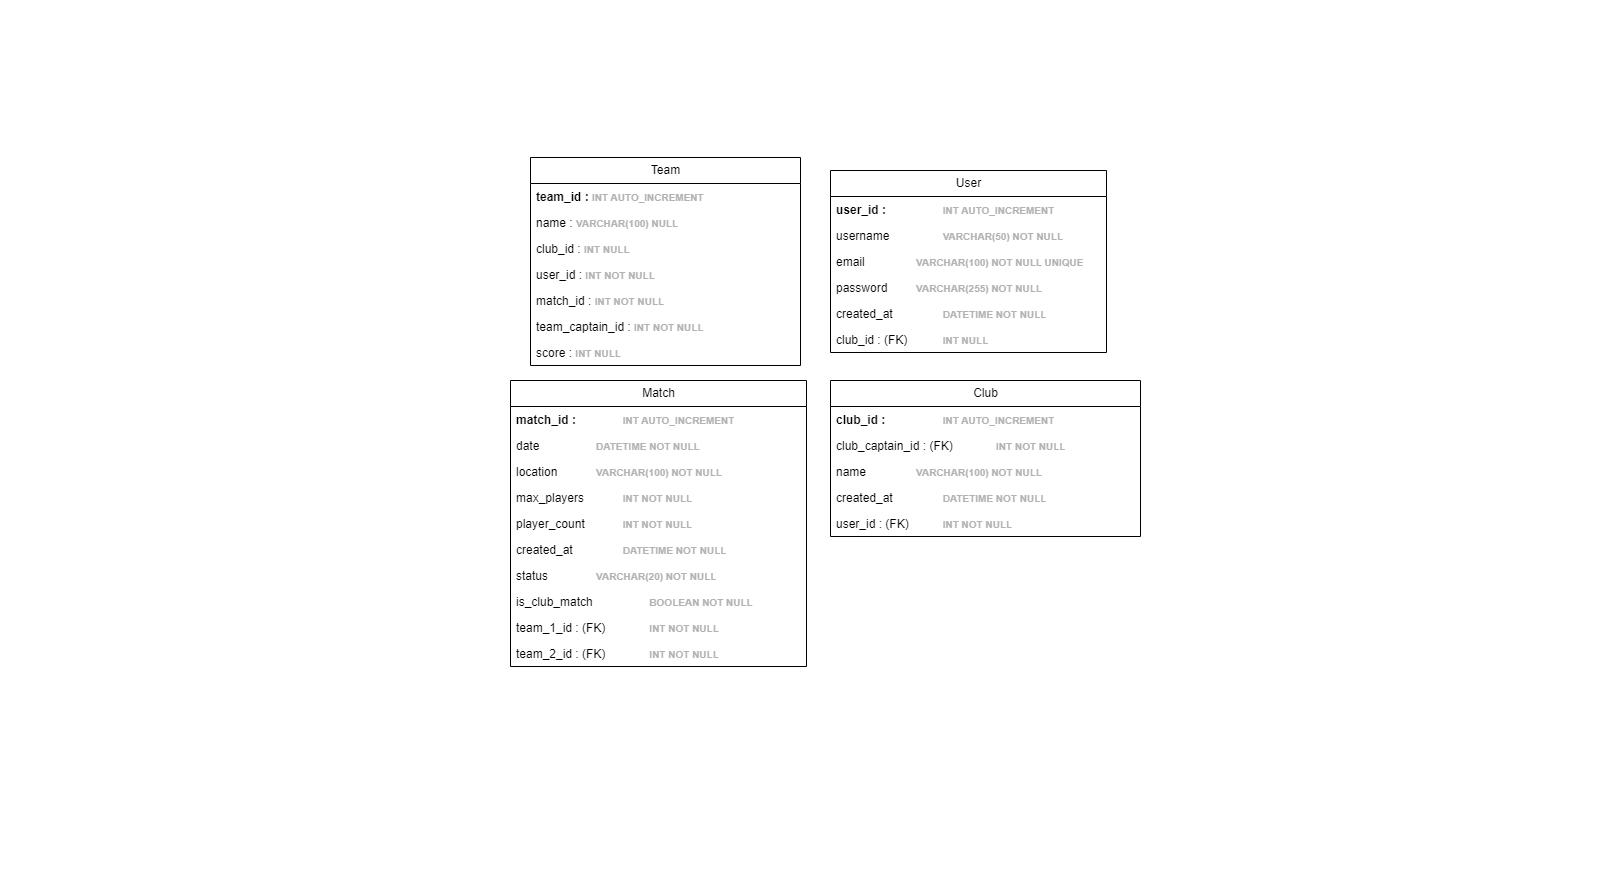

The diagram above was exported from draw.io. Its source (the exported page's mxGraphModel, read from the mxfile embedded in the PNG):
<mxGraphModel dx="1816" dy="623" grid="1" gridSize="10" guides="1" tooltips="1" connect="1" arrows="1" fold="1" page="1" pageScale="1" pageWidth="827" pageHeight="1169" math="0" shadow="0">
  <root>
    <mxCell id="0" />
    <mxCell id="1" parent="0" />
    <mxCell id="GnNdeVeWmcvYcmeSScx0-1" value="" style="rounded=0;whiteSpace=wrap;html=1;strokeColor=none;movable=0;resizable=0;rotatable=0;deletable=0;editable=0;locked=1;connectable=0;" parent="1" vertex="1">
      <mxGeometry x="-180" width="1610" height="870" as="geometry" />
    </mxCell>
    <mxCell id="QJBwHKzlTMqpCbGbs2k9-1" value="User" style="swimlane;fontStyle=0;childLayout=stackLayout;horizontal=1;startSize=26;fillColor=none;horizontalStack=0;resizeParent=1;resizeParentMax=0;resizeLast=0;collapsible=1;marginBottom=0;html=1;" parent="1" vertex="1">
      <mxGeometry x="650" y="170" width="276" height="182" as="geometry" />
    </mxCell>
    <mxCell id="QJBwHKzlTMqpCbGbs2k9-2" value="&lt;b&gt;user_id :  &lt;span style=&quot;white-space: pre;&quot;&gt;&#09;&lt;/span&gt;&lt;span style=&quot;white-space: pre;&quot;&gt;&#09;&lt;/span&gt;&lt;font style=&quot;font-size: 10px; color: rgb(179, 179, 179);&quot;&gt;INT AUTO_INCREMENT&lt;/font&gt;&lt;/b&gt;" style="text;strokeColor=none;fillColor=none;align=left;verticalAlign=top;spacingLeft=4;spacingRight=4;overflow=hidden;rotatable=0;points=[[0,0.5],[1,0.5]];portConstraint=eastwest;whiteSpace=wrap;html=1;" parent="QJBwHKzlTMqpCbGbs2k9-1" vertex="1">
      <mxGeometry y="26" width="276" height="26" as="geometry" />
    </mxCell>
    <mxCell id="QJBwHKzlTMqpCbGbs2k9-3" value="username&lt;span style=&quot;white-space: pre;&quot;&gt;&#09;&lt;/span&gt;&lt;span style=&quot;white-space: pre;&quot;&gt;&#09;&lt;/span&gt;&lt;font color=&quot;#b3b3b3&quot;&gt;&lt;span style=&quot;font-size: 10px;&quot;&gt;&lt;b&gt;VARCHAR(50) NOT NULL&lt;/b&gt;&lt;/span&gt;&lt;/font&gt;" style="text;strokeColor=none;fillColor=none;align=left;verticalAlign=top;spacingLeft=4;spacingRight=4;overflow=hidden;rotatable=0;points=[[0,0.5],[1,0.5]];portConstraint=eastwest;whiteSpace=wrap;html=1;" parent="QJBwHKzlTMqpCbGbs2k9-1" vertex="1">
      <mxGeometry y="52" width="276" height="26" as="geometry" />
    </mxCell>
    <mxCell id="QJBwHKzlTMqpCbGbs2k9-4" value="email&lt;span style=&quot;white-space: pre;&quot;&gt;&#09;&lt;/span&gt;&lt;span style=&quot;white-space: pre;&quot;&gt;&#09;&lt;/span&gt;&lt;font color=&quot;#b3b3b3&quot;&gt;&lt;span style=&quot;font-size: 10px;&quot;&gt;&lt;b&gt;VARCHAR(100) NOT NULL UNIQUE&lt;/b&gt;&lt;/span&gt;&lt;/font&gt;" style="text;strokeColor=none;fillColor=none;align=left;verticalAlign=top;spacingLeft=4;spacingRight=4;overflow=hidden;rotatable=0;points=[[0,0.5],[1,0.5]];portConstraint=eastwest;whiteSpace=wrap;html=1;" parent="QJBwHKzlTMqpCbGbs2k9-1" vertex="1">
      <mxGeometry y="78" width="276" height="26" as="geometry" />
    </mxCell>
    <mxCell id="QJBwHKzlTMqpCbGbs2k9-5" value="password&lt;span style=&quot;white-space: pre;&quot;&gt;&#09;&lt;/span&gt;&lt;span style=&quot;white-space: pre;&quot;&gt;&#09;&lt;/span&gt;&lt;font color=&quot;#b3b3b3&quot;&gt;&lt;span style=&quot;font-size: 10px;&quot;&gt;&lt;b&gt;VARCHAR(255) NOT NULL&lt;/b&gt;&lt;/span&gt;&lt;/font&gt;" style="text;strokeColor=none;fillColor=none;align=left;verticalAlign=top;spacingLeft=4;spacingRight=4;overflow=hidden;rotatable=0;points=[[0,0.5],[1,0.5]];portConstraint=eastwest;whiteSpace=wrap;html=1;" parent="QJBwHKzlTMqpCbGbs2k9-1" vertex="1">
      <mxGeometry y="104" width="276" height="26" as="geometry" />
    </mxCell>
    <mxCell id="QJBwHKzlTMqpCbGbs2k9-6" value="created_at&lt;span style=&quot;white-space: pre;&quot;&gt;&#09;&lt;/span&gt;&lt;span style=&quot;white-space: pre;&quot;&gt;&#09;&lt;/span&gt;&lt;font color=&quot;#b3b3b3&quot;&gt;&lt;span style=&quot;font-size: 10px;&quot;&gt;&lt;b&gt;DATETIME NOT NULL&lt;/b&gt;&lt;/span&gt;&lt;/font&gt;" style="text;strokeColor=none;fillColor=none;align=left;verticalAlign=top;spacingLeft=4;spacingRight=4;overflow=hidden;rotatable=0;points=[[0,0.5],[1,0.5]];portConstraint=eastwest;whiteSpace=wrap;html=1;" parent="QJBwHKzlTMqpCbGbs2k9-1" vertex="1">
      <mxGeometry y="130" width="276" height="26" as="geometry" />
    </mxCell>
    <mxCell id="QJBwHKzlTMqpCbGbs2k9-7" value="club_id :  (FK)&lt;span style=&quot;white-space: pre;&quot;&gt;&#09;&lt;/span&gt;&lt;span style=&quot;white-space: pre;&quot;&gt;&#09;&lt;/span&gt;&lt;font color=&quot;#b3b3b3&quot;&gt;&lt;span style=&quot;font-size: 10px;&quot;&gt;&lt;b&gt;INT NULL&lt;/b&gt;&lt;/span&gt;&lt;/font&gt;" style="text;strokeColor=none;fillColor=none;align=left;verticalAlign=top;spacingLeft=4;spacingRight=4;overflow=hidden;rotatable=0;points=[[0,0.5],[1,0.5]];portConstraint=eastwest;whiteSpace=wrap;html=1;" parent="QJBwHKzlTMqpCbGbs2k9-1" vertex="1">
      <mxGeometry y="156" width="276" height="26" as="geometry" />
    </mxCell>
    <mxCell id="QJBwHKzlTMqpCbGbs2k9-8" value="Match" style="swimlane;fontStyle=0;childLayout=stackLayout;horizontal=1;startSize=26;fillColor=none;horizontalStack=0;resizeParent=1;resizeParentMax=0;resizeLast=0;collapsible=1;marginBottom=0;html=1;" parent="1" vertex="1">
      <mxGeometry x="330" y="380" width="296" height="286" as="geometry" />
    </mxCell>
    <mxCell id="QJBwHKzlTMqpCbGbs2k9-9" value="&lt;b&gt;match_id :  &lt;span style=&quot;white-space: pre;&quot;&gt;&#09;&lt;/span&gt;&lt;span style=&quot;white-space: pre;&quot;&gt;&#09;&lt;/span&gt;&lt;/b&gt;&lt;b style=&quot;color: rgb(179, 179, 179); font-size: 10px;&quot;&gt;INT AUTO_INCREMENT&lt;/b&gt;" style="text;strokeColor=none;fillColor=none;align=left;verticalAlign=top;spacingLeft=4;spacingRight=4;overflow=hidden;rotatable=0;points=[[0,0.5],[1,0.5]];portConstraint=eastwest;whiteSpace=wrap;html=1;" parent="QJBwHKzlTMqpCbGbs2k9-8" vertex="1">
      <mxGeometry y="26" width="296" height="26" as="geometry" />
    </mxCell>
    <mxCell id="QJBwHKzlTMqpCbGbs2k9-10" value="date&lt;span style=&quot;white-space: pre;&quot;&gt;&#09;&lt;/span&gt;&lt;span style=&quot;white-space: pre;&quot;&gt;&#09;&lt;/span&gt;&lt;span style=&quot;white-space: pre;&quot;&gt;&#09;&lt;/span&gt;&lt;b style=&quot;color: rgb(179, 179, 179); font-size: 10px;&quot;&gt;DATETIME NOT NULL&lt;/b&gt;" style="text;strokeColor=none;fillColor=none;align=left;verticalAlign=top;spacingLeft=4;spacingRight=4;overflow=hidden;rotatable=0;points=[[0,0.5],[1,0.5]];portConstraint=eastwest;whiteSpace=wrap;html=1;" parent="QJBwHKzlTMqpCbGbs2k9-8" vertex="1">
      <mxGeometry y="52" width="296" height="26" as="geometry" />
    </mxCell>
    <mxCell id="QJBwHKzlTMqpCbGbs2k9-11" value="location&lt;span style=&quot;white-space: pre;&quot;&gt;&#09;&lt;/span&gt;&lt;span style=&quot;white-space: pre;&quot;&gt;&#09;&lt;/span&gt;&lt;b style=&quot;color: rgb(179, 179, 179); font-size: 10px;&quot;&gt;VARCHAR(100) NOT NULL&lt;/b&gt;" style="text;strokeColor=none;fillColor=none;align=left;verticalAlign=top;spacingLeft=4;spacingRight=4;overflow=hidden;rotatable=0;points=[[0,0.5],[1,0.5]];portConstraint=eastwest;whiteSpace=wrap;html=1;" parent="QJBwHKzlTMqpCbGbs2k9-8" vertex="1">
      <mxGeometry y="78" width="296" height="26" as="geometry" />
    </mxCell>
    <mxCell id="QJBwHKzlTMqpCbGbs2k9-12" value="max_players&lt;span style=&quot;white-space: pre;&quot;&gt;&#09;&lt;/span&gt;&lt;span style=&quot;white-space: pre;&quot;&gt;&#09;&lt;/span&gt;&lt;b style=&quot;color: rgb(179, 179, 179); font-size: 10px;&quot;&gt;INT NOT NULL&lt;/b&gt;" style="text;strokeColor=none;fillColor=none;align=left;verticalAlign=top;spacingLeft=4;spacingRight=4;overflow=hidden;rotatable=0;points=[[0,0.5],[1,0.5]];portConstraint=eastwest;whiteSpace=wrap;html=1;" parent="QJBwHKzlTMqpCbGbs2k9-8" vertex="1">
      <mxGeometry y="104" width="296" height="26" as="geometry" />
    </mxCell>
    <mxCell id="QJBwHKzlTMqpCbGbs2k9-13" value="player_count&lt;span style=&quot;white-space: pre;&quot;&gt;&#09;&lt;/span&gt;&lt;span style=&quot;white-space: pre;&quot;&gt;&#09;&lt;/span&gt;&lt;b style=&quot;color: rgb(179, 179, 179); font-size: 10px;&quot;&gt;INT NOT NULL&lt;/b&gt;" style="text;strokeColor=none;fillColor=none;align=left;verticalAlign=top;spacingLeft=4;spacingRight=4;overflow=hidden;rotatable=0;points=[[0,0.5],[1,0.5]];portConstraint=eastwest;whiteSpace=wrap;html=1;" parent="QJBwHKzlTMqpCbGbs2k9-8" vertex="1">
      <mxGeometry y="130" width="296" height="26" as="geometry" />
    </mxCell>
    <mxCell id="QJBwHKzlTMqpCbGbs2k9-14" value="created_at&lt;span style=&quot;white-space: pre;&quot;&gt;&#09;&lt;/span&gt;&lt;span style=&quot;white-space: pre;&quot;&gt;&#09;&lt;/span&gt;&lt;b style=&quot;color: rgb(179, 179, 179); font-size: 10px;&quot;&gt;DATETIME NOT NULL&lt;/b&gt;" style="text;strokeColor=none;fillColor=none;align=left;verticalAlign=top;spacingLeft=4;spacingRight=4;overflow=hidden;rotatable=0;points=[[0,0.5],[1,0.5]];portConstraint=eastwest;whiteSpace=wrap;html=1;" parent="QJBwHKzlTMqpCbGbs2k9-8" vertex="1">
      <mxGeometry y="156" width="296" height="26" as="geometry" />
    </mxCell>
    <mxCell id="QJBwHKzlTMqpCbGbs2k9-15" value="status&lt;span style=&quot;white-space: pre;&quot;&gt;&#09;&lt;/span&gt;&lt;span style=&quot;white-space: pre;&quot;&gt;&#09;&lt;/span&gt;&lt;b style=&quot;color: rgb(179, 179, 179); font-size: 10px;&quot;&gt;VARCHAR(20) NOT NULL&lt;/b&gt;" style="text;strokeColor=none;fillColor=none;align=left;verticalAlign=top;spacingLeft=4;spacingRight=4;overflow=hidden;rotatable=0;points=[[0,0.5],[1,0.5]];portConstraint=eastwest;whiteSpace=wrap;html=1;" parent="QJBwHKzlTMqpCbGbs2k9-8" vertex="1">
      <mxGeometry y="182" width="296" height="26" as="geometry" />
    </mxCell>
    <mxCell id="QJBwHKzlTMqpCbGbs2k9-16" value="is_club_match&amp;nbsp;&lt;span style=&quot;white-space: pre;&quot;&gt;&#09;&lt;/span&gt;&lt;span style=&quot;white-space: pre;&quot;&gt;&#09;&lt;/span&gt;&lt;b style=&quot;color: rgb(179, 179, 179); font-size: 10px;&quot;&gt;BOOLEAN NOT NULL&lt;/b&gt;&lt;span style=&quot;white-space: pre;&quot;&gt;&#09;&lt;/span&gt;&lt;span style=&quot;white-space: pre;&quot;&gt;&#09;&lt;/span&gt;&lt;span style=&quot;white-space: pre;&quot;&gt;&#09;&lt;/span&gt;" style="text;strokeColor=none;fillColor=none;align=left;verticalAlign=top;spacingLeft=4;spacingRight=4;overflow=hidden;rotatable=0;points=[[0,0.5],[1,0.5]];portConstraint=eastwest;whiteSpace=wrap;html=1;" parent="QJBwHKzlTMqpCbGbs2k9-8" vertex="1">
      <mxGeometry y="208" width="296" height="26" as="geometry" />
    </mxCell>
    <mxCell id="QJBwHKzlTMqpCbGbs2k9-17" value="team_1_id :  (FK)&lt;span style=&quot;white-space: pre;&quot;&gt;&#09;&lt;/span&gt;&lt;span style=&quot;white-space: pre;&quot;&gt;&#09;&lt;/span&gt;&lt;b style=&quot;color: rgb(179, 179, 179); font-size: 10px;&quot;&gt;INT NOT NULL&lt;/b&gt;" style="text;strokeColor=none;fillColor=none;align=left;verticalAlign=top;spacingLeft=4;spacingRight=4;overflow=hidden;rotatable=0;points=[[0,0.5],[1,0.5]];portConstraint=eastwest;whiteSpace=wrap;html=1;" parent="QJBwHKzlTMqpCbGbs2k9-8" vertex="1">
      <mxGeometry y="234" width="296" height="26" as="geometry" />
    </mxCell>
    <mxCell id="QJBwHKzlTMqpCbGbs2k9-18" value="team_2_id :  (FK)&lt;span style=&quot;white-space: pre;&quot;&gt;&#09;&lt;/span&gt;&lt;span style=&quot;white-space: pre;&quot;&gt;&#09;&lt;/span&gt;&lt;b style=&quot;color: rgb(179, 179, 179); font-size: 10px;&quot;&gt;INT NOT NULL&lt;/b&gt;" style="text;strokeColor=none;fillColor=none;align=left;verticalAlign=top;spacingLeft=4;spacingRight=4;overflow=hidden;rotatable=0;points=[[0,0.5],[1,0.5]];portConstraint=eastwest;whiteSpace=wrap;html=1;" parent="QJBwHKzlTMqpCbGbs2k9-8" vertex="1">
      <mxGeometry y="260" width="296" height="26" as="geometry" />
    </mxCell>
    <mxCell id="QJBwHKzlTMqpCbGbs2k9-19" value="Club" style="swimlane;fontStyle=0;childLayout=stackLayout;horizontal=1;startSize=26;fillColor=none;horizontalStack=0;resizeParent=1;resizeParentMax=0;resizeLast=0;collapsible=1;marginBottom=0;html=1;" parent="1" vertex="1">
      <mxGeometry x="650" y="380" width="310" height="156" as="geometry" />
    </mxCell>
    <mxCell id="QJBwHKzlTMqpCbGbs2k9-20" value="&lt;b&gt;club_id :  &lt;span style=&quot;white-space: pre;&quot;&gt;&#09;&lt;/span&gt;&lt;span style=&quot;white-space: pre;&quot;&gt;&#09;&lt;/span&gt;&lt;font color=&quot;#b3b3b3&quot;&gt;&lt;span style=&quot;font-size: 10px;&quot;&gt;INT AUTO_INCREMENT&lt;/span&gt;&lt;/font&gt;&lt;/b&gt;" style="text;strokeColor=none;fillColor=none;align=left;verticalAlign=top;spacingLeft=4;spacingRight=4;overflow=hidden;rotatable=0;points=[[0,0.5],[1,0.5]];portConstraint=eastwest;whiteSpace=wrap;html=1;" parent="QJBwHKzlTMqpCbGbs2k9-19" vertex="1">
      <mxGeometry y="26" width="310" height="26" as="geometry" />
    </mxCell>
    <mxCell id="QJBwHKzlTMqpCbGbs2k9-74" value="club_captain_id :  (FK)&lt;span style=&quot;white-space: pre;&quot;&gt;&#09;&lt;/span&gt;&lt;span style=&quot;white-space: pre;&quot;&gt;&#09;&lt;/span&gt;&lt;b style=&quot;color: rgb(179, 179, 179); font-size: 10px;&quot;&gt;INT NOT NULL&lt;/b&gt;" style="text;strokeColor=none;fillColor=none;align=left;verticalAlign=top;spacingLeft=4;spacingRight=4;overflow=hidden;rotatable=0;points=[[0,0.5],[1,0.5]];portConstraint=eastwest;whiteSpace=wrap;html=1;" parent="QJBwHKzlTMqpCbGbs2k9-19" vertex="1">
      <mxGeometry y="52" width="310" height="26" as="geometry" />
    </mxCell>
    <mxCell id="QJBwHKzlTMqpCbGbs2k9-21" value="name&lt;span style=&quot;white-space: pre;&quot;&gt;&#09;&lt;/span&gt;&lt;span style=&quot;white-space: pre;&quot;&gt;&#09;&lt;/span&gt;&lt;b style=&quot;color: rgb(179, 179, 179); font-size: 10px;&quot;&gt;VARCHAR(100) NOT NULL&lt;/b&gt;" style="text;strokeColor=none;fillColor=none;align=left;verticalAlign=top;spacingLeft=4;spacingRight=4;overflow=hidden;rotatable=0;points=[[0,0.5],[1,0.5]];portConstraint=eastwest;whiteSpace=wrap;html=1;" parent="QJBwHKzlTMqpCbGbs2k9-19" vertex="1">
      <mxGeometry y="78" width="310" height="26" as="geometry" />
    </mxCell>
    <mxCell id="QJBwHKzlTMqpCbGbs2k9-22" value="created_at&lt;span style=&quot;white-space: pre;&quot;&gt;&#09;&lt;/span&gt;&lt;span style=&quot;white-space: pre;&quot;&gt;&#09;&lt;/span&gt;&lt;b style=&quot;color: rgb(179, 179, 179); font-size: 10px;&quot;&gt;DATETIME NOT NULL&lt;/b&gt;" style="text;strokeColor=none;fillColor=none;align=left;verticalAlign=top;spacingLeft=4;spacingRight=4;overflow=hidden;rotatable=0;points=[[0,0.5],[1,0.5]];portConstraint=eastwest;whiteSpace=wrap;html=1;" parent="QJBwHKzlTMqpCbGbs2k9-19" vertex="1">
      <mxGeometry y="104" width="310" height="26" as="geometry" />
    </mxCell>
    <mxCell id="QJBwHKzlTMqpCbGbs2k9-76" value="user_id :  (FK)&lt;span style=&quot;white-space: pre;&quot;&gt;&#09;&lt;/span&gt;&lt;span style=&quot;white-space: pre;&quot;&gt;&#09;&lt;/span&gt;&lt;b style=&quot;color: rgb(179, 179, 179); font-size: 10px;&quot;&gt;INT NOT NULL&lt;/b&gt;" style="text;strokeColor=none;fillColor=none;align=left;verticalAlign=top;spacingLeft=4;spacingRight=4;overflow=hidden;rotatable=0;points=[[0,0.5],[1,0.5]];portConstraint=eastwest;whiteSpace=wrap;html=1;" parent="QJBwHKzlTMqpCbGbs2k9-19" vertex="1">
      <mxGeometry y="130" width="310" height="26" as="geometry" />
    </mxCell>
    <mxCell id="QJBwHKzlTMqpCbGbs2k9-35" value="Team" style="swimlane;fontStyle=0;childLayout=stackLayout;horizontal=1;startSize=26;fillColor=none;horizontalStack=0;resizeParent=1;resizeParentMax=0;resizeLast=0;collapsible=1;marginBottom=0;html=1;" parent="1" vertex="1">
      <mxGeometry x="350" y="157" width="270" height="208" as="geometry">
        <mxRectangle x="-60" y="256" width="110" height="30" as="alternateBounds" />
      </mxGeometry>
    </mxCell>
    <mxCell id="QJBwHKzlTMqpCbGbs2k9-36" value="&lt;b&gt;team_id : &lt;/b&gt;&lt;b style=&quot;color: rgb(179, 179, 179); font-size: 10px;&quot;&gt;INT AUTO_INCREMENT&lt;/b&gt;" style="text;strokeColor=none;fillColor=none;align=left;verticalAlign=top;spacingLeft=4;spacingRight=4;overflow=hidden;rotatable=0;points=[[0,0.5],[1,0.5]];portConstraint=eastwest;whiteSpace=wrap;html=1;" parent="QJBwHKzlTMqpCbGbs2k9-35" vertex="1">
      <mxGeometry y="26" width="270" height="26" as="geometry" />
    </mxCell>
    <mxCell id="QJBwHKzlTMqpCbGbs2k9-37" value="name :&amp;nbsp;&lt;b style=&quot;color: rgb(179, 179, 179); font-size: 10px;&quot;&gt;VARCHAR(100) NULL&lt;/b&gt;" style="text;strokeColor=none;fillColor=none;align=left;verticalAlign=top;spacingLeft=4;spacingRight=4;overflow=hidden;rotatable=0;points=[[0,0.5],[1,0.5]];portConstraint=eastwest;whiteSpace=wrap;html=1;" parent="QJBwHKzlTMqpCbGbs2k9-35" vertex="1">
      <mxGeometry y="52" width="270" height="26" as="geometry" />
    </mxCell>
    <mxCell id="QJBwHKzlTMqpCbGbs2k9-38" value="club_id : &lt;b style=&quot;color: rgb(179, 179, 179); font-size: 10px;&quot;&gt;INT NULL&lt;/b&gt;" style="text;strokeColor=none;fillColor=none;align=left;verticalAlign=top;spacingLeft=4;spacingRight=4;overflow=hidden;rotatable=0;points=[[0,0.5],[1,0.5]];portConstraint=eastwest;whiteSpace=wrap;html=1;" parent="QJBwHKzlTMqpCbGbs2k9-35" vertex="1">
      <mxGeometry y="78" width="270" height="26" as="geometry" />
    </mxCell>
    <mxCell id="QJBwHKzlTMqpCbGbs2k9-78" value="user_id : &lt;b style=&quot;color: rgb(179, 179, 179); font-size: 10px;&quot;&gt;INT NOT NULL&lt;/b&gt;" style="text;strokeColor=none;fillColor=none;align=left;verticalAlign=top;spacingLeft=4;spacingRight=4;overflow=hidden;rotatable=0;points=[[0,0.5],[1,0.5]];portConstraint=eastwest;whiteSpace=wrap;html=1;" parent="QJBwHKzlTMqpCbGbs2k9-35" vertex="1">
      <mxGeometry y="104" width="270" height="26" as="geometry" />
    </mxCell>
    <mxCell id="QJBwHKzlTMqpCbGbs2k9-39" value="match_id : &lt;b style=&quot;color: rgb(179, 179, 179); font-size: 10px;&quot;&gt;INT NOT NULL&lt;/b&gt;" style="text;strokeColor=none;fillColor=none;align=left;verticalAlign=top;spacingLeft=4;spacingRight=4;overflow=hidden;rotatable=0;points=[[0,0.5],[1,0.5]];portConstraint=eastwest;whiteSpace=wrap;html=1;" parent="QJBwHKzlTMqpCbGbs2k9-35" vertex="1">
      <mxGeometry y="130" width="270" height="26" as="geometry" />
    </mxCell>
    <mxCell id="QJBwHKzlTMqpCbGbs2k9-40" value="team_captain_id : &lt;b style=&quot;color: rgb(179, 179, 179); font-size: 10px;&quot;&gt;INT NOT NULL&lt;/b&gt;" style="text;strokeColor=none;fillColor=none;align=left;verticalAlign=top;spacingLeft=4;spacingRight=4;overflow=hidden;rotatable=0;points=[[0,0.5],[1,0.5]];portConstraint=eastwest;whiteSpace=wrap;html=1;" parent="QJBwHKzlTMqpCbGbs2k9-35" vertex="1">
      <mxGeometry y="156" width="270" height="26" as="geometry" />
    </mxCell>
    <mxCell id="QJBwHKzlTMqpCbGbs2k9-41" value="score :&amp;nbsp;&lt;b style=&quot;color: rgb(179, 179, 179); font-size: 10px;&quot;&gt;INT NULL&lt;/b&gt;" style="text;strokeColor=none;fillColor=none;align=left;verticalAlign=top;spacingLeft=4;spacingRight=4;overflow=hidden;rotatable=0;points=[[0,0.5],[1,0.5]];portConstraint=eastwest;whiteSpace=wrap;html=1;" parent="QJBwHKzlTMqpCbGbs2k9-35" vertex="1">
      <mxGeometry y="182" width="270" height="26" as="geometry" />
    </mxCell>
  </root>
</mxGraphModel>